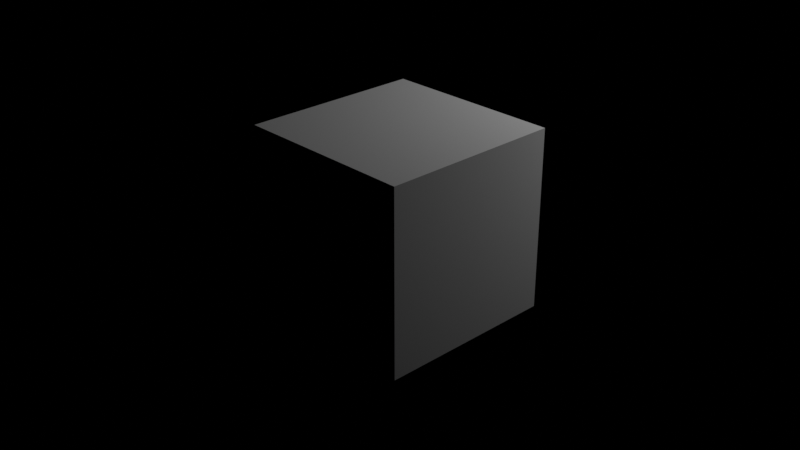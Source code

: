 # Source: untitled.blend  (saved by Blender 3.3.6; exported with 4.5.12 LTS)
import bpy
from mathutils import Matrix  # noqa: F401  (used for matrix-valued properties, if any)

bpy.ops.wm.read_factory_settings(use_empty=True)
scene = bpy.context.scene
scene.name = 'Scene'

# ---- collections
col_collection = bpy.data.collections.new('Collection'); scene.collection.children.link(col_collection)

# ---- images (referenced by path relative to the original .blend; pixels are not part of the script)
import os
ASSET_DIR = os.environ.get("B2B_ASSET_DIR", "")  # directory of the original .blend (textures are referenced by path, not embedded)
HERE = os.path.dirname(os.path.abspath(__file__))  # packed textures are extracted next to this script under _unpacked/

def load_image(name, relpath, width, height, colorspace="sRGB"):
    """Load a texture the original file referenced (path relative to the .blend, or extracted next to this script)."""
    p = next((c for c in (os.path.join(HERE, relpath), os.path.join(ASSET_DIR, relpath)) if relpath and os.path.exists(c)), "")
    if p:
        img = bpy.data.images.load(p, check_existing=True)
        img.name = name
    else:  # same state as the original file: an image datablock whose file is absent (Cycles renders it pink)
        img = bpy.data.images.new(name, width, height)
        img.source = "FILE"
        img.filepath = "//" + (relpath or name)
    img.colorspace_settings.name = colorspace
    return img
img_bump_one_channel_jpg = load_image('bump_one_channel.jpg', 'textures/bump_one_channel.jpg', 1024, 1024, 'sRGB')

# ---- materials (node trees are filled in below, after node groups)
mat_material = bpy.data.materials.new('Material')
mat_material.alpha_threshold = 0.0
mat_material.roughness = 0.5
mat_material.line_color = (0.0, 0.0, 0.0, 1.0)

# ---- material node trees
mat_material.use_nodes = True; mat_material.node_tree.nodes.clear()
_N = mat_material.node_tree.nodes; _L = mat_material.node_tree.links
n0 = _N.new('ShaderNodeOutputMaterial'); n0.name = 'Material Output'; n0.location = (300, 300)
n1 = _N.new('ShaderNodeTexCoord'); n1.name = 'Texture Coordinate'; n1.location = (-1273, 222)
n2 = _N.new('ShaderNodeMapping'); n2.name = 'Mapping'; n2.location = (-1065, 258)
n3 = _N.new('ShaderNodeTexImage'); n3.name = 'Image Texture'; n3.location = (-782, 250)
n3.image = img_bump_one_channel_jpg
n4 = _N.new('ShaderNodeBsdfDiffuse'); n4.name = 'Diffuse BSDF'; n4.location = (273, 88)
n4.inputs[0].default_value = (0.003288, 0.0, 0.8, 1.0)
n5 = _N.new('ShaderNodeValToRGB'); n5.name = 'ColorRamp'; n5.location = (-403, 244)
while len(n5.color_ramp.elements) > 1: n5.color_ramp.elements.remove(n5.color_ramp.elements[-1])
n5.color_ramp.elements[0].position = 0.0; n5.color_ramp.elements[0].color = (0.01, 0.01, 0.01, 1.0)
_e = n5.color_ramp.elements.new(1.0); _e.color = (1.0, 1.0, 1.0, 1.0)
n6 = _N.new('ShaderNodeBsdfPrincipled'); n6.name = 'Principled BSDF'; n6.location = (-25, 350)
n6.distribution = 'GGX'
n6.subsurface_method = 'RANDOM_WALK_SKIN'
n6.inputs[3].default_value = 1.45
n6.inputs[20].default_value = 0.0
n6.inputs[27].default_value = (0.0, 0.0, 0.0, 1.0)
n6.inputs[28].default_value = 1.0
n7 = _N.new('ShaderNodeValToRGB'); n7.name = 'ColorRamp.001'; n7.location = (-422, -5)
while len(n7.color_ramp.elements) > 1: n7.color_ramp.elements.remove(n7.color_ramp.elements[-1])
n7.color_ramp.elements[0].position = 0.0; n7.color_ramp.elements[0].color = (0.0, 0.0, 0.0, 1.0)
_e = n7.color_ramp.elements.new(1.0); _e.color = (1.0, 1.0, 1.0, 1.0)
_L.new(n3.outputs[0], n5.inputs[0])
_L.new(n1.outputs[2], n2.inputs[0])
_L.new(n2.outputs[0], n3.inputs[0])
_L.new(n6.outputs[0], n0.inputs[0])
_L.new(n5.outputs[0], n6.inputs[0])
_L.new(n3.outputs[0], n7.inputs[0])
n0.is_active_output = True

# ---- world
world_world = bpy.data.worlds.new('World'); scene.world = world_world
world_world.use_nodes = True; world_world.node_tree.nodes.clear()
_N = world_world.node_tree.nodes; _L = world_world.node_tree.links
n0 = _N.new('ShaderNodeOutputWorld'); n0.name = 'World Output'; n0.location = (300, 300)
n1 = _N.new('ShaderNodeBackground'); n1.name = 'Background'; n1.location = (10, 300)
n1.inputs[0].default_value = (0.05088, 0.05088, 0.05088, 1.0)
n1.inputs[1].default_value = 0.0
_L.new(n1.outputs[0], n0.inputs[0])
n0.is_active_output = True
world_world.color = (0.05088, 0.05088, 0.05088)
world_world.use_sun_shadow = False
world_world.sun_shadow_jitter_overblur = 0.0

# ---- cameras
cam_camera = bpy.data.cameras.new('Camera')
cam_camera.clip_end = 100.0
cam_camera.ortho_scale = 7.314

# ---- lights
light_light = bpy.data.lights.new('Light', 'POINT')
light_light.transmission_factor = 0.0
light_light.energy = 1000.0
light_light.shadow_soft_size = 0.1
light_light.shadow_maximum_resolution = 0.006
light_light.use_absolute_resolution = True

# ---- meshes
me_cube = bpy.data.meshes.new('Cube')
me_cube.from_pydata([(1.0, 1.0, 1.0), (1.0, 1.0, -1.0), (1.0, -1.0, 1.0), (1.0, -1.0, -1.0), (-1.0, 1.0, 1.0), (-1.0, 1.0, -1.0), (-1.0, -1.0, 1.0), (-1.0, -1.0, -1.0)], [], [(0, 4, 6, 2), (3, 2, 6, 7), (7, 6, 4, 5), (5, 1, 3, 7), (1, 0, 2, 3), (5, 4, 0, 1)])
_uv = me_cube.uv_layers.new(name='UVMap')
_uv.uv.foreach_set('vector', [0.625, 0.5, 0.875, 0.5, 0.875, 0.75, 0.625, 0.75, 0.375, 0.75, 0.625, 0.75, 0.625, 1.0, 0.375, 1.0, 0.375, 0.0, 0.625, 0.0, 0.625, 0.25, 0.375, 0.25, 0.125, 0.5, 0.375, 0.5, 0.375, 0.75, 0.125, 0.75, 0.375, 0.5, 0.625, 0.5, 0.625, 0.75, 0.375, 0.75, 0.375, 0.25, 0.625, 0.25, 0.625, 0.5, 0.375, 0.5])
me_cube.materials.append(mat_material)
me_cube.use_mirror_vertex_groups = False
me_cube.update()

# ---- objects
ob_cube = bpy.data.objects.new('Cube', me_cube)
ob_light = bpy.data.objects.new('Light', light_light)
ob_camera = bpy.data.objects.new('Camera', cam_camera)

# ---- transforms, parenting, visibility, modifiers, constraints
ob_cube.location = (0.0, 0.0, 0.0)
ob_cube.lock_rotations_4d = False
ob_cube.empty_display_type = 'ARROWS'
ob_cube.lineart.crease_threshold = 0.0
ob_light.location = (1.921, 4.679, 3.25)
ob_light.rotation_euler = (0.6503, 0.05522, 1.866)
ob_light.lock_rotations_4d = False
ob_light.empty_display_type = 'ARROWS'
ob_light.color = (0.0, 0.0, 0.0, 0.0)
ob_light.lineart.crease_threshold = 0.0
ob_camera.location = (7.359, -6.926, 4.958)
ob_camera.rotation_euler = (1.109, 0.0, 0.8149)
ob_camera.lock_rotations_4d = False
ob_camera.empty_display_type = 'ARROWS'
ob_camera.color = (0.0, 0.0, 0.0, 0.0)
ob_camera.display_type = 'WIRE'
ob_camera.lineart.crease_threshold = 0.0

# ---- collection membership
col_collection.objects.link(ob_cube)
col_collection.objects.link(ob_light)
col_collection.objects.link(ob_camera)

# ---- scene / render settings (as saved in the file)
scene.camera = ob_camera
scene.frame_start = 1; scene.frame_end = 250; scene.frame_set(1)
scene.render.engine = 'CYCLES'
scene.render.film_transparent = True
scene.cycles.samples = 256
scene.cycles.sampling_pattern = 'TABULATED_SOBOL'
scene.cycles.use_light_tree = False
scene.eevee.taa_render_samples = 256
scene.view_settings.view_transform = 'Filmic'
bpy.context.view_layer.update()

